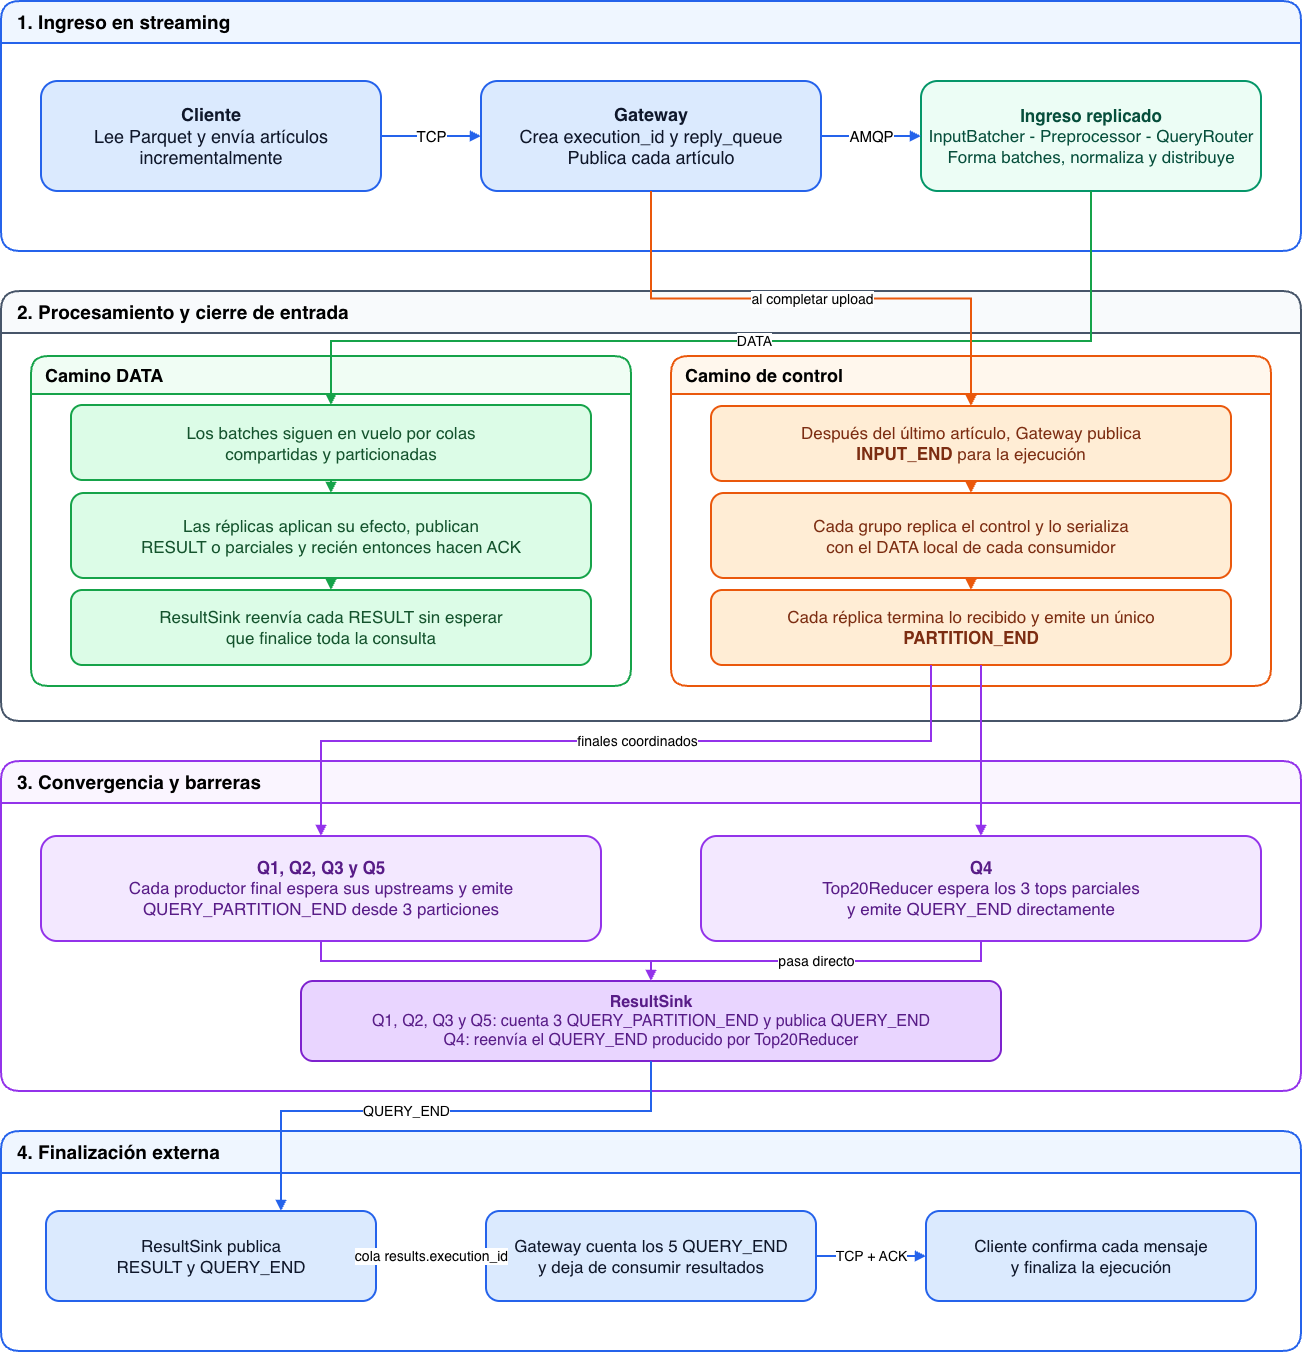

The diagram above was exported from draw.io. Its source (the exported page's mxGraphModel, read from the mxfile embedded in the PNG):
<mxGraphModel dx="2213" dy="952" grid="1" gridSize="10" guides="1" tooltips="1" connect="1" arrows="1" fold="1" page="1" pageScale="1" pageWidth="1400" pageHeight="1500" math="0" shadow="0">
  <root>
    <mxCell id="0" />
    <mxCell id="1" parent="0" />
    <mxCell id="phase1" parent="1" style="swimlane;horizontal=1;startSize=42;rounded=1;html=1;whiteSpace=wrap;container=0;fillColor=#eff6ff;swimlaneFillColor=#ffffff;strokeColor=#2563eb;strokeWidth=2;fontFamily=Helvetica;fontSize=19;align=left;spacingLeft=14;" value="&lt;b&gt;1. Ingreso en streaming&lt;/b&gt;" vertex="1">
      <mxGeometry height="250" width="1300" x="50" y="110" as="geometry" />
    </mxCell>
    <mxCell id="client_upload" parent="phase1" style="rounded=1;whiteSpace=wrap;html=1;fillColor=#dbeafe;strokeColor=#2563eb;strokeWidth=2;fontFamily=Helvetica;fontSize=18;fontColor=#0f172a;" value="&lt;b&gt;Cliente&lt;/b&gt;&lt;br&gt;Lee Parquet y envía artículos incrementalmente" vertex="1">
      <mxGeometry height="110" width="340" x="40" y="80" as="geometry" />
    </mxCell>
    <mxCell id="gateway_start" parent="phase1" style="rounded=1;whiteSpace=wrap;html=1;fillColor=#dbeafe;strokeColor=#2563eb;strokeWidth=2;fontFamily=Helvetica;fontSize=18;fontColor=#0f172a;" value="&lt;b&gt;Gateway&lt;/b&gt;&lt;br&gt;Crea execution_id y reply_queue&lt;br&gt;Publica cada artículo" vertex="1">
      <mxGeometry height="110" width="340" x="480" y="80" as="geometry" />
    </mxCell>
    <mxCell id="ingress_pipeline" parent="phase1" style="rounded=1;whiteSpace=wrap;html=1;fillColor=#ecfdf5;strokeColor=#059669;strokeWidth=2;fontFamily=Helvetica;fontSize=17;fontColor=#064e3b;" value="&lt;b&gt;Ingreso replicado&lt;/b&gt;&lt;br&gt;InputBatcher - Preprocessor - QueryRouter&lt;br&gt;Forma batches, normaliza y distribuye" vertex="1">
      <mxGeometry height="110" width="340" x="920" y="80" as="geometry" />
    </mxCell>
    <mxCell id="e-upload" edge="1" parent="phase1" source="client_upload" style="edgeStyle=orthogonalEdgeStyle;rounded=0;html=1;endArrow=block;endFill=1;strokeWidth=2;strokeColor=#2563eb;fontFamily=Helvetica;fontSize=15;labelBackgroundColor=#ffffff;" target="gateway_start" value="TCP">
      <mxGeometry relative="1" as="geometry" />
    </mxCell>
    <mxCell id="e-publish" edge="1" parent="phase1" source="gateway_start" style="edgeStyle=orthogonalEdgeStyle;rounded=0;html=1;endArrow=block;endFill=1;strokeWidth=2;strokeColor=#2563eb;fontFamily=Helvetica;fontSize=15;labelBackgroundColor=#ffffff;" target="ingress_pipeline" value="AMQP">
      <mxGeometry relative="1" as="geometry" />
    </mxCell>
    <mxCell id="phase2" parent="1" style="swimlane;horizontal=1;startSize=42;rounded=1;html=1;whiteSpace=wrap;container=0;fillColor=#f8fafc;swimlaneFillColor=#ffffff;strokeColor=#475569;strokeWidth=2;fontFamily=Helvetica;fontSize=19;align=left;spacingLeft=14;" value="&lt;b&gt;2. Procesamiento y cierre de entrada&lt;/b&gt;" vertex="1">
      <mxGeometry height="430" width="1300" x="50" y="400" as="geometry" />
    </mxCell>
    <mxCell id="data_lane" parent="phase2" style="swimlane;horizontal=1;startSize=38;rounded=1;html=1;whiteSpace=wrap;container=0;fillColor=#f0fdf4;swimlaneFillColor=#ffffff;strokeColor=#16a34a;strokeWidth=2;fontFamily=Helvetica;fontSize=18;align=left;spacingLeft=12;" value="&lt;b&gt;Camino DATA&lt;/b&gt;" vertex="1">
      <mxGeometry height="330" width="600" x="30" y="65" as="geometry" />
    </mxCell>
    <mxCell id="data_inflight" parent="data_lane" style="rounded=1;whiteSpace=wrap;html=1;fillColor=#dcfce7;strokeColor=#16a34a;strokeWidth=2;fontFamily=Helvetica;fontSize=17;fontColor=#14532d;" value="Los batches siguen en vuelo por colas&lt;br&gt;compartidas y particionadas" vertex="1">
      <mxGeometry height="75" width="520" x="40" y="49" as="geometry" />
    </mxCell>
    <mxCell id="workers" parent="data_lane" style="rounded=1;whiteSpace=wrap;html=1;fillColor=#dcfce7;strokeColor=#16a34a;strokeWidth=2;fontFamily=Helvetica;fontSize=17;fontColor=#14532d;" value="Las réplicas aplican su efecto, publican&lt;br&gt;RESULT o parciales y recién entonces hacen ACK" vertex="1">
      <mxGeometry height="85" width="520" x="40" y="137" as="geometry" />
    </mxCell>
    <mxCell id="results_flow" parent="data_lane" style="rounded=1;whiteSpace=wrap;html=1;fillColor=#dcfce7;strokeColor=#16a34a;strokeWidth=2;fontFamily=Helvetica;fontSize=17;fontColor=#14532d;" value="ResultSink reenvía cada RESULT sin esperar&lt;br&gt;que finalice toda la consulta" vertex="1">
      <mxGeometry height="75" width="520" x="40" y="234" as="geometry" />
    </mxCell>
    <mxCell id="e-data1" edge="1" parent="data_lane" source="data_inflight" style="edgeStyle=orthogonalEdgeStyle;rounded=0;html=1;endArrow=block;endFill=1;strokeWidth=2;strokeColor=#16a34a;" target="workers">
      <mxGeometry relative="1" as="geometry" />
    </mxCell>
    <mxCell id="e-data2" edge="1" parent="data_lane" source="workers" style="edgeStyle=orthogonalEdgeStyle;rounded=0;html=1;endArrow=block;endFill=1;strokeWidth=2;strokeColor=#16a34a;" target="results_flow">
      <mxGeometry relative="1" as="geometry" />
    </mxCell>
    <mxCell id="control_lane" parent="phase2" style="swimlane;horizontal=1;startSize=38;rounded=1;html=1;whiteSpace=wrap;container=0;fillColor=#fff7ed;swimlaneFillColor=#ffffff;strokeColor=#ea580c;strokeWidth=2;fontFamily=Helvetica;fontSize=18;align=left;spacingLeft=12;" value="&lt;b&gt;Camino de control&lt;/b&gt;" vertex="1">
      <mxGeometry height="330" width="600" x="670" y="65" as="geometry" />
    </mxCell>
    <mxCell id="input_end" parent="control_lane" style="rounded=1;whiteSpace=wrap;html=1;fillColor=#ffedd5;strokeColor=#ea580c;strokeWidth=2;fontFamily=Helvetica;fontSize=17;fontColor=#7c2d12;" value="Después del último artículo, Gateway publica&lt;br&gt;&lt;b&gt;INPUT_END&lt;/b&gt; para la ejecución" vertex="1">
      <mxGeometry height="75" width="520" x="40" y="50" as="geometry" />
    </mxCell>
    <mxCell id="control_broadcast" parent="control_lane" style="rounded=1;whiteSpace=wrap;html=1;fillColor=#ffedd5;strokeColor=#ea580c;strokeWidth=2;fontFamily=Helvetica;fontSize=17;fontColor=#7c2d12;" value="Cada grupo replica el control y lo serializa&lt;br&gt;con el DATA local de cada consumidor" vertex="1">
      <mxGeometry height="85" width="520" x="40" y="137" as="geometry" />
    </mxCell>
    <mxCell id="partition_end" parent="control_lane" style="rounded=1;whiteSpace=wrap;html=1;fillColor=#ffedd5;strokeColor=#ea580c;strokeWidth=2;fontFamily=Helvetica;fontSize=17;fontColor=#7c2d12;" value="Cada réplica termina lo recibido y emite un único&lt;br&gt;&lt;b&gt;PARTITION_END&lt;/b&gt;" vertex="1">
      <mxGeometry height="75" width="520" x="40" y="234" as="geometry" />
    </mxCell>
    <mxCell id="e-control1" edge="1" parent="control_lane" source="input_end" style="edgeStyle=orthogonalEdgeStyle;rounded=0;html=1;endArrow=block;endFill=1;strokeWidth=2;strokeColor=#ea580c;" target="control_broadcast">
      <mxGeometry relative="1" as="geometry" />
    </mxCell>
    <mxCell id="e-control2" edge="1" parent="control_lane" source="control_broadcast" style="edgeStyle=orthogonalEdgeStyle;rounded=0;html=1;endArrow=block;endFill=1;strokeWidth=2;strokeColor=#ea580c;" target="partition_end">
      <mxGeometry relative="1" as="geometry" />
    </mxCell>
    <mxCell id="phase3" parent="1" style="swimlane;horizontal=1;startSize=42;rounded=1;html=1;whiteSpace=wrap;container=0;fillColor=#faf5ff;swimlaneFillColor=#ffffff;strokeColor=#9333ea;strokeWidth=2;fontFamily=Helvetica;fontSize=19;align=left;spacingLeft=14;" value="&lt;b&gt;3. Convergencia y barreras&lt;/b&gt;" vertex="1">
      <mxGeometry height="330" width="1300" x="50" y="870" as="geometry" />
    </mxCell>
    <mxCell id="partition_queries" parent="phase3" style="rounded=1;whiteSpace=wrap;html=1;fillColor=#f3e8ff;strokeColor=#9333ea;strokeWidth=2;fontFamily=Helvetica;fontSize=17;fontColor=#581c87;" value="&lt;b&gt;Q1, Q2, Q3 y Q5&lt;/b&gt;&lt;br&gt;Cada productor final espera sus upstreams y emite&lt;br&gt;QUERY_PARTITION_END desde 3 particiones" vertex="1">
      <mxGeometry height="105" width="560" x="40" y="75" as="geometry" />
    </mxCell>
    <mxCell id="q4_end" parent="phase3" style="rounded=1;whiteSpace=wrap;html=1;fillColor=#f3e8ff;strokeColor=#9333ea;strokeWidth=2;fontFamily=Helvetica;fontSize=17;fontColor=#581c87;" value="&lt;b&gt;Q4&lt;/b&gt;&lt;br&gt;Top20Reducer espera los 3 tops parciales&lt;br&gt;y emite QUERY_END directamente" vertex="1">
      <mxGeometry height="105" width="560" x="700" y="75" as="geometry" />
    </mxCell>
    <mxCell id="sink_barrier" parent="phase3" style="rounded=1;whiteSpace=wrap;html=1;fillColor=#e9d5ff;strokeColor=#7e22ce;strokeWidth=2;fontFamily=Helvetica;fontSize=16;fontColor=#581c87;" value="&lt;b&gt;ResultSink&lt;/b&gt;&lt;br&gt;Q1, Q2, Q3 y Q5: cuenta 3 QUERY_PARTITION_END y publica QUERY_END&lt;br&gt;Q4: reenvía el QUERY_END producido por Top20Reducer" vertex="1">
      <mxGeometry height="80" width="700" x="300" y="220" as="geometry" />
    </mxCell>
    <mxCell id="e-query-parts" edge="1" parent="phase3" source="partition_queries" style="edgeStyle=orthogonalEdgeStyle;rounded=0;html=1;endArrow=block;endFill=1;strokeWidth=2;strokeColor=#9333ea;" target="sink_barrier">
      <mxGeometry relative="1" as="geometry" />
    </mxCell>
    <mxCell id="e-q4-end" edge="1" parent="phase3" source="q4_end" style="edgeStyle=orthogonalEdgeStyle;rounded=0;html=1;endArrow=block;endFill=1;strokeWidth=2;strokeColor=#9333ea;fontFamily=Helvetica;fontSize=14;labelBackgroundColor=#ffffff;" target="sink_barrier" value="pasa directo">
      <mxGeometry relative="1" as="geometry" />
    </mxCell>
    <mxCell id="phase4" parent="1" style="swimlane;horizontal=1;startSize=42;rounded=1;html=1;whiteSpace=wrap;container=0;fillColor=#eff6ff;swimlaneFillColor=#ffffff;strokeColor=#2563eb;strokeWidth=2;fontFamily=Helvetica;fontSize=19;align=left;spacingLeft=14;" value="&lt;b&gt;4. Finalización externa&lt;/b&gt;" vertex="1">
      <mxGeometry height="220" width="1300" x="50" y="1240" as="geometry" />
    </mxCell>
    <mxCell id="sink_finish" parent="phase4" style="rounded=1;whiteSpace=wrap;html=1;fillColor=#dbeafe;strokeColor=#2563eb;strokeWidth=2;fontFamily=Helvetica;fontSize=17;fontColor=#0f172a;" value="ResultSink publica&lt;br&gt;RESULT y QUERY_END" vertex="1">
      <mxGeometry height="90" width="330" x="45" y="80" as="geometry" />
    </mxCell>
    <mxCell id="gateway_finish" parent="phase4" style="rounded=1;whiteSpace=wrap;html=1;fillColor=#dbeafe;strokeColor=#2563eb;strokeWidth=2;fontFamily=Helvetica;fontSize=17;fontColor=#0f172a;" value="Gateway cuenta los 5 QUERY_END&lt;br&gt;y deja de consumir resultados" vertex="1">
      <mxGeometry height="90" width="330" x="485" y="80" as="geometry" />
    </mxCell>
    <mxCell id="client_finish" parent="phase4" style="rounded=1;whiteSpace=wrap;html=1;fillColor=#dbeafe;strokeColor=#2563eb;strokeWidth=2;fontFamily=Helvetica;fontSize=17;fontColor=#0f172a;" value="Cliente confirma cada mensaje&lt;br&gt;y finaliza la ejecución" vertex="1">
      <mxGeometry height="90" width="330" x="925" y="80" as="geometry" />
    </mxCell>
    <mxCell id="e-finish1" edge="1" parent="phase4" source="sink_finish" style="edgeStyle=orthogonalEdgeStyle;rounded=0;html=1;endArrow=block;endFill=1;strokeWidth=2;strokeColor=#2563eb;fontFamily=Helvetica;fontSize=14;labelBackgroundColor=#ffffff;" target="gateway_finish" value="cola results.execution_id">
      <mxGeometry relative="1" as="geometry" />
    </mxCell>
    <mxCell id="e-finish2" edge="1" parent="phase4" source="gateway_finish" style="edgeStyle=orthogonalEdgeStyle;rounded=0;html=1;endArrow=block;endFill=1;strokeWidth=2;strokeColor=#2563eb;fontFamily=Helvetica;fontSize=14;labelBackgroundColor=#ffffff;" target="client_finish" value="TCP + ACK">
      <mxGeometry relative="1" as="geometry" />
    </mxCell>
    <mxCell id="e-to-data" edge="1" parent="1" source="ingress_pipeline" style="edgeStyle=orthogonalEdgeStyle;rounded=0;html=1;endArrow=block;endFill=1;strokeWidth=2;strokeColor=#16a34a;fontFamily=Helvetica;fontSize=14;labelBackgroundColor=#ffffff;" target="data_inflight" value="DATA">
      <mxGeometry relative="1" as="geometry">
        <Array as="points">
          <mxPoint x="1140" y="450" />
          <mxPoint x="380" y="450" />
        </Array>
      </mxGeometry>
    </mxCell>
    <mxCell id="e-to-control" edge="1" parent="1" source="gateway_start" style="edgeStyle=orthogonalEdgeStyle;rounded=0;html=1;endArrow=block;endFill=1;strokeWidth=2;strokeColor=#ea580c;fontFamily=Helvetica;fontSize=14;labelBackgroundColor=#ffffff;" target="input_end" value="al completar upload">
      <mxGeometry relative="1" as="geometry" />
    </mxCell>
    <mxCell id="e-to-query-parts" edge="1" parent="1" source="partition_end" style="edgeStyle=orthogonalEdgeStyle;rounded=0;html=1;endArrow=block;endFill=1;strokeWidth=2;strokeColor=#9333ea;fontFamily=Helvetica;fontSize=14;labelBackgroundColor=#ffffff;" target="partition_queries" value="finales coordinados">
      <mxGeometry relative="1" x="-0.0531" as="geometry">
        <Array as="points">
          <mxPoint x="980" y="850" />
          <mxPoint x="370" y="850" />
        </Array>
      </mxGeometry>
    </mxCell>
    <mxCell id="e-to-q4" edge="1" parent="1" source="partition_end" style="edgeStyle=orthogonalEdgeStyle;rounded=0;html=1;endArrow=block;endFill=1;strokeWidth=2;strokeColor=#9333ea;" target="q4_end">
      <mxGeometry relative="1" as="geometry">
        <Array as="points">
          <mxPoint x="1030" y="850" />
          <mxPoint x="1030" y="850" />
        </Array>
      </mxGeometry>
    </mxCell>
    <mxCell id="e-to-finish" edge="1" parent="1" source="sink_barrier" style="edgeStyle=orthogonalEdgeStyle;rounded=0;html=1;endArrow=block;endFill=1;strokeWidth=2;strokeColor=#2563eb;fontFamily=Helvetica;fontSize=14;labelBackgroundColor=#ffffff;" target="sink_finish" value="QUERY_END">
      <mxGeometry relative="1" x="0.1346" as="geometry">
        <Array as="points">
          <mxPoint x="700" y="1220" />
          <mxPoint x="330" y="1220" />
        </Array>
      </mxGeometry>
    </mxCell>
  </root>
</mxGraphModel>